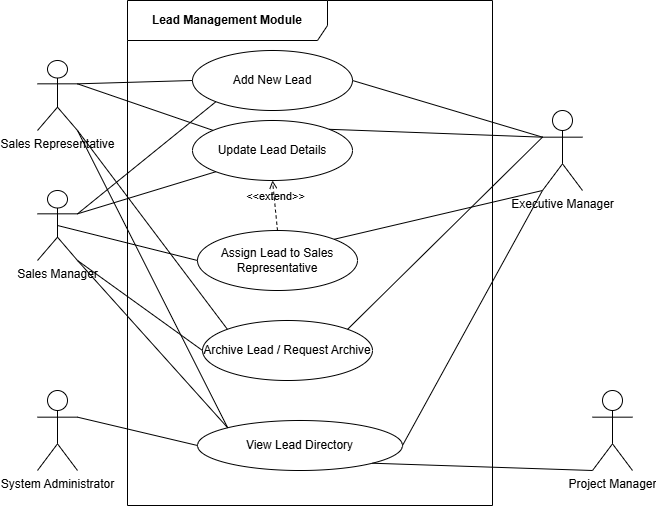

The diagram above was exported from draw.io. Its source (the exported page's mxGraphModel, read from the mxfile embedded in the PNG):
<mxGraphModel dx="-118" dy="562" grid="1" gridSize="10" guides="1" tooltips="1" connect="1" arrows="1" fold="1" page="1" pageScale="1" pageWidth="850" pageHeight="1100" math="0" shadow="0">
  <root>
    <mxCell id="0" />
    <mxCell id="1" parent="0" />
    <mxCell id="2" parent="1" style="shape=umlFrame;whiteSpace=wrap;html=1;pointerEvents=0;width=200;height=40;" value="&lt;b&gt;Lead Management Module&lt;/b&gt;" vertex="1">
      <mxGeometry height="505" width="365" x="995" y="30" as="geometry" />
    </mxCell>
    <mxCell id="3" parent="1" style="shape=umlActor;verticalLabelPosition=bottom;verticalAlign=top;html=1;outlineConnect=0;" value="Sales Representative" vertex="1">
      <mxGeometry height="70" width="40" x="905" y="90" as="geometry" />
    </mxCell>
    <mxCell id="4" parent="1" style="ellipse;whiteSpace=wrap;html=1;" value="Assign Lead to Sales Representative" vertex="1">
      <mxGeometry height="60" width="160" x="1065" y="260" as="geometry" />
    </mxCell>
    <mxCell id="5" parent="1" style="ellipse;whiteSpace=wrap;html=1;" value="Update Lead Details" vertex="1">
      <mxGeometry height="60" width="160" x="1060" y="150" as="geometry" />
    </mxCell>
    <mxCell id="6" parent="1" style="ellipse;whiteSpace=wrap;html=1;" value="Archive Lead / Request Archive" vertex="1">
      <mxGeometry height="60" width="170" x="1070" y="350" as="geometry" />
    </mxCell>
    <mxCell id="7" parent="1" style="ellipse;whiteSpace=wrap;html=1;" value="Add New Lead" vertex="1">
      <mxGeometry height="60" width="160" x="1060" y="80" as="geometry" />
    </mxCell>
    <mxCell id="8" edge="1" parent="1" source="3" style="endArrow=none;html=1;rounded=0;exitX=1;exitY=0.3333333333333333;exitDx=0;exitDy=0;exitPerimeter=0;" target="5">
      <mxGeometry relative="1" as="geometry" />
    </mxCell>
    <mxCell id="9" edge="1" parent="1" source="3" style="endArrow=none;html=1;rounded=0;entryX=0;entryY=0.5;entryDx=0;entryDy=0;exitX=1;exitY=0.3333333333333333;exitDx=0;exitDy=0;exitPerimeter=0;" target="7">
      <mxGeometry relative="1" as="geometry">
        <Array as="points" />
      </mxGeometry>
    </mxCell>
    <mxCell id="10" edge="1" parent="1" source="4" style="html=1;verticalAlign=bottom;labelBackgroundColor=none;endArrow=open;endFill=0;dashed=1;rounded=0;exitX=0.5;exitY=0;exitDx=0;exitDy=0;entryX=0.5;entryY=1;entryDx=0;entryDy=0;" target="5" value="&amp;lt;&amp;lt;extend&amp;gt;&amp;gt;">
      <mxGeometry relative="1" as="geometry">
        <Array as="points" />
      </mxGeometry>
    </mxCell>
    <mxCell id="11" parent="1" style="shape=umlActor;verticalLabelPosition=bottom;verticalAlign=top;html=1;outlineConnect=0;" value="Sales Manager" vertex="1">
      <mxGeometry height="70" width="40" x="905" y="220" as="geometry" />
    </mxCell>
    <mxCell id="12" parent="1" style="shape=umlActor;verticalLabelPosition=bottom;verticalAlign=top;html=1;outlineConnect=0;" value="System Administrator" vertex="1">
      <mxGeometry height="80" width="40" x="905" y="420" as="geometry" />
    </mxCell>
    <mxCell id="13" parent="1" style="shape=umlActor;verticalLabelPosition=bottom;verticalAlign=top;html=1;outlineConnect=0;" value="Executive Manager" vertex="1">
      <mxGeometry height="80" width="40" x="1410" y="140" as="geometry" />
    </mxCell>
    <mxCell id="14" parent="1" style="shape=umlActor;verticalLabelPosition=bottom;verticalAlign=top;html=1;outlineConnect=0;" value="Project Manager" vertex="1">
      <mxGeometry height="80" width="40" x="1460" y="420" as="geometry" />
    </mxCell>
    <mxCell id="15" parent="1" style="ellipse;whiteSpace=wrap;html=1;" value="View Lead Directory" vertex="1">
      <mxGeometry height="50" width="205" x="1065" y="450" as="geometry" />
    </mxCell>
    <mxCell id="16" edge="1" parent="1" source="15" style="rounded=0;orthogonalLoop=1;jettySize=auto;html=1;exitX=0;exitY=0.5;exitDx=0;exitDy=0;entryX=1;entryY=0.3333333333333333;entryDx=0;entryDy=0;entryPerimeter=0;endArrow=none;endFill=0;" target="12">
      <mxGeometry relative="1" as="geometry" />
    </mxCell>
    <mxCell id="17" edge="1" parent="1" source="13" style="rounded=0;orthogonalLoop=1;jettySize=auto;html=1;entryX=1;entryY=0.5;entryDx=0;entryDy=0;endArrow=none;endFill=0;exitX=0;exitY=1;exitDx=0;exitDy=0;exitPerimeter=0;" target="15">
      <mxGeometry relative="1" as="geometry">
        <mxPoint x="1540" y="365" as="sourcePoint" />
        <mxPoint x="1420" y="330" as="targetPoint" />
      </mxGeometry>
    </mxCell>
    <mxCell id="18" edge="1" parent="1" source="14" style="rounded=0;orthogonalLoop=1;jettySize=auto;html=1;exitX=0;exitY=1;exitDx=0;exitDy=0;entryX=1;entryY=1;entryDx=0;entryDy=0;endArrow=none;endFill=0;exitPerimeter=0;" target="15">
      <mxGeometry relative="1" as="geometry">
        <mxPoint x="1540" y="385" as="sourcePoint" />
        <mxPoint x="1420" y="350" as="targetPoint" />
      </mxGeometry>
    </mxCell>
    <mxCell id="19" edge="1" parent="1" source="13" style="rounded=0;orthogonalLoop=1;jettySize=auto;html=1;exitX=0;exitY=0.3333333333333333;exitDx=0;exitDy=0;entryX=1;entryY=0;entryDx=0;entryDy=0;endArrow=none;endFill=0;exitPerimeter=0;" target="5">
      <mxGeometry relative="1" as="geometry">
        <mxPoint x="1550" y="365" as="sourcePoint" />
        <mxPoint x="1430" y="330" as="targetPoint" />
      </mxGeometry>
    </mxCell>
    <mxCell id="20" edge="1" parent="1" source="3" style="rounded=0;orthogonalLoop=1;jettySize=auto;html=1;entryX=0;entryY=0;entryDx=0;entryDy=0;endArrow=none;endFill=0;exitX=1;exitY=1;exitDx=0;exitDy=0;exitPerimeter=0;" target="15">
      <mxGeometry relative="1" as="geometry">
        <mxPoint x="1550" y="365" as="sourcePoint" />
        <mxPoint x="1430" y="330" as="targetPoint" />
      </mxGeometry>
    </mxCell>
    <mxCell id="21" edge="1" parent="1" source="11" style="rounded=0;orthogonalLoop=1;jettySize=auto;html=1;exitX=1;exitY=1;exitDx=0;exitDy=0;entryX=0;entryY=0;entryDx=0;entryDy=0;endArrow=none;endFill=0;exitPerimeter=0;" target="15">
      <mxGeometry relative="1" as="geometry">
        <mxPoint x="1550" y="365" as="sourcePoint" />
        <mxPoint x="1430" y="330" as="targetPoint" />
      </mxGeometry>
    </mxCell>
    <mxCell id="22" edge="1" parent="1" source="7" style="endArrow=none;html=1;rounded=0;entryX=0;entryY=0.3333333333333333;entryDx=0;entryDy=0;exitX=1;exitY=0.5;exitDx=0;exitDy=0;entryPerimeter=0;" target="13">
      <mxGeometry relative="1" as="geometry">
        <Array as="points" />
        <mxPoint x="1500" y="313" as="sourcePoint" />
        <mxPoint x="1404.6999999999998" y="170.1400000000001" as="targetPoint" />
      </mxGeometry>
    </mxCell>
    <mxCell id="23" edge="1" parent="1" source="7" style="endArrow=none;html=1;rounded=0;entryX=1;entryY=0.3333333333333333;entryDx=0;entryDy=0;exitX=0;exitY=1;exitDx=0;exitDy=0;entryPerimeter=0;" target="11">
      <mxGeometry relative="1" as="geometry">
        <Array as="points" />
        <mxPoint x="1500" y="313" as="sourcePoint" />
        <mxPoint x="1615" y="310" as="targetPoint" />
      </mxGeometry>
    </mxCell>
    <mxCell id="24" edge="1" parent="1" source="13" style="rounded=0;orthogonalLoop=1;jettySize=auto;html=1;exitX=0;exitY=1;exitDx=0;exitDy=0;entryX=1;entryY=0;entryDx=0;entryDy=0;endArrow=none;endFill=0;exitPerimeter=0;" target="4">
      <mxGeometry relative="1" as="geometry">
        <mxPoint x="1540" y="355" as="sourcePoint" />
        <mxPoint x="1420" y="320" as="targetPoint" />
      </mxGeometry>
    </mxCell>
    <mxCell id="25" edge="1" parent="1" source="5" style="rounded=0;orthogonalLoop=1;jettySize=auto;html=1;exitX=0;exitY=1;exitDx=0;exitDy=0;endArrow=none;endFill=0;entryX=1;entryY=0.3333333333333333;entryDx=0;entryDy=0;entryPerimeter=0;" target="11">
      <mxGeometry relative="1" as="geometry">
        <mxPoint x="1710" y="345" as="sourcePoint" />
        <mxPoint x="950" y="240" as="targetPoint" />
      </mxGeometry>
    </mxCell>
    <mxCell id="26" edge="1" parent="1" source="6" style="rounded=0;orthogonalLoop=1;jettySize=auto;html=1;exitX=0;exitY=0;exitDx=0;exitDy=0;entryX=1;entryY=1;entryDx=0;entryDy=0;entryPerimeter=0;endArrow=none;endFill=0;" target="3">
      <mxGeometry relative="1" as="geometry">
        <mxPoint x="1550" y="365" as="sourcePoint" />
        <mxPoint x="1430" y="330" as="targetPoint" />
      </mxGeometry>
    </mxCell>
    <mxCell id="27" edge="1" parent="1" source="13" style="rounded=0;orthogonalLoop=1;jettySize=auto;html=1;exitX=0;exitY=0.3333333333333333;exitDx=0;exitDy=0;entryX=1;entryY=0;entryDx=0;entryDy=0;endArrow=none;endFill=0;exitPerimeter=0;" target="6">
      <mxGeometry relative="1" as="geometry">
        <mxPoint x="1550" y="365" as="sourcePoint" />
        <mxPoint x="1430" y="330" as="targetPoint" />
      </mxGeometry>
    </mxCell>
    <mxCell id="28" edge="1" parent="1" source="6" style="rounded=0;orthogonalLoop=1;jettySize=auto;html=1;exitX=0;exitY=0.5;exitDx=0;exitDy=0;endArrow=none;endFill=0;entryX=1;entryY=1;entryDx=0;entryDy=0;entryPerimeter=0;" target="11">
      <mxGeometry relative="1" as="geometry">
        <mxPoint x="1630" y="345" as="sourcePoint" />
        <mxPoint x="950" y="300" as="targetPoint" />
      </mxGeometry>
    </mxCell>
    <mxCell id="29" edge="1" parent="1" source="11" style="rounded=0;orthogonalLoop=1;jettySize=auto;html=1;exitX=0.5;exitY=0.5;exitDx=0;exitDy=0;entryX=0;entryY=0.5;entryDx=0;entryDy=0;endArrow=none;endFill=0;exitPerimeter=0;" target="4">
      <mxGeometry relative="1" as="geometry">
        <mxPoint x="1580" y="335" as="sourcePoint" />
        <mxPoint x="1460" y="300" as="targetPoint" />
      </mxGeometry>
    </mxCell>
  </root>
</mxGraphModel>